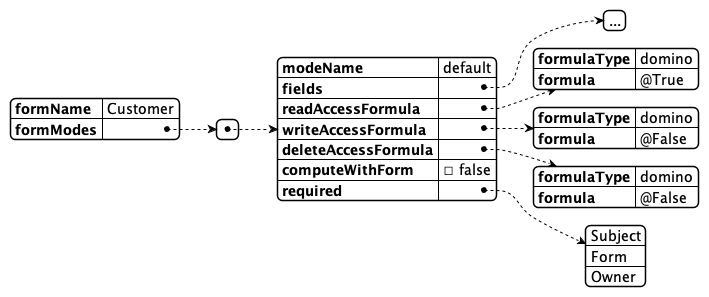

The diagram above was rendered by PlantUML. Its source (embedded in the PNG):
@startjson SchemaFormMode
		{
			"formName": "Customer",
			"formModes": [
				{
					"modeName": "default",
					"fields": ["..."],
                    "readAccessFormula": {
                        "formulaType": "domino",
                        "formula": "@True"
                    },
                    "writeAccessFormula": {
                        "formulaType": "domino",
                        "formula": "@False"
                    },
                    "deleteAccessFormula": {
                        "formulaType": "domino",
                        "formula": "@False"
                    },
					"computeWithForm": false,
                    "required" : ["Subject","Form","Owner"]
				}
			]
		}
@endjson